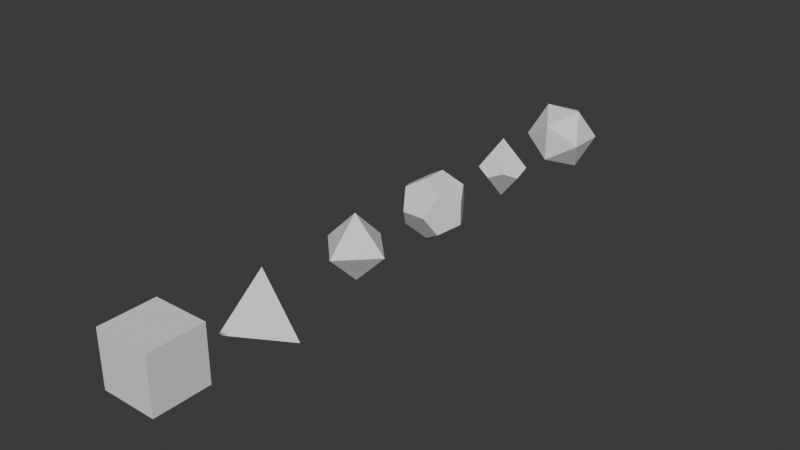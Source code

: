 # Source: dice.blend  (saved by Blender 4.3.34; exported with 4.5.12 LTS)
import bpy
from mathutils import Matrix  # noqa: F401  (used for matrix-valued properties, if any)

bpy.ops.wm.read_factory_settings(use_empty=True)
scene = bpy.context.scene
scene.name = 'Scene'

# ---- collections
col_collection = bpy.data.collections.new('Collection'); scene.collection.children.link(col_collection)

# ---- world
world_world = bpy.data.worlds.new('World'); scene.world = world_world
world_world.use_nodes = True; world_world.node_tree.nodes.clear()
_N = world_world.node_tree.nodes; _L = world_world.node_tree.links
n0 = _N.new('ShaderNodeOutputWorld'); n0.name = 'World Output'; n0.location = (300, 300)
n1 = _N.new('ShaderNodeBackground'); n1.name = 'Background'; n1.location = (10, 300)
n1.inputs[0].default_value = (0.05088, 0.05088, 0.05088, 1.0)
_L.new(n1.outputs[0], n0.inputs[0])
n0.is_active_output = True
world_world.color = (0.05088, 0.05088, 0.05088)
world_world.sun_shadow_jitter_overblur = 0.0

# ---- meshes
me_d6 = bpy.data.meshes.new('D6')
me_d6.from_pydata([(0.1, 0.1, 0.1), (0.1, 0.1, -0.1), (0.1, -0.1, 0.1), (0.1, -0.1, -0.1), (-0.1, 0.1, 0.1), (-0.1, 0.1, -0.1), (-0.1, -0.1, 0.1), (-0.1, -0.1, -0.1)], [], [(0, 4, 6, 2), (3, 2, 6, 7), (7, 6, 4, 5), (5, 1, 3, 7), (1, 0, 2, 3), (5, 4, 0, 1)])
_uv = me_d6.uv_layers.new(name='UVMap')
_uv.uv.foreach_set('vector', [0.625, 0.5, 0.875, 0.5, 0.875, 0.75, 0.625, 0.75, 0.375, 0.75, 0.625, 0.75, 0.625, 1.0, 0.375, 1.0, 0.375, 0.0, 0.625, 0.0, 0.625, 0.25, 0.375, 0.25, 0.125, 0.5, 0.375, 0.5, 0.375, 0.75, 0.125, 0.75, 0.375, 0.5, 0.625, 0.5, 0.625, 0.75, 0.375, 0.75, 0.375, 0.25, 0.625, 0.25, 0.625, 0.5, 0.375, 0.5])
me_d6.materials.append(None)
me_d6.use_mirror_vertex_groups = False
me_d6.update()
me_d4 = bpy.data.meshes.new('D4')
me_d4.from_pydata([(8.941e-09, 0.0, 0.15), (0.1414, 0.0, -0.05), (-0.07071, 0.1225, -0.05), (-0.07071, -0.1225, -0.05)], [], [(0, 1, 2), (0, 2, 3), (0, 3, 1), (1, 3, 2)])
me_d4.update()
me_d12 = bpy.data.meshes.new('D12')
me_d12.from_pydata([(0.06928, 0.06928, 0.06928), (0.06928, 0.06928, -0.06928), (0.06928, -0.06928, 0.06928), (0.06928, -0.06928, -0.06928), (-0.06928, 0.06928, 0.06928), (-0.06928, 0.06928, -0.06928), (-0.06928, -0.06928, 0.06928), (-0.06928, -0.06928, -0.06928), (0.04282, 0.1121, 3.576e-09), (-0.04282, 0.1121, 3.576e-09), (0.04282, -0.1121, 3.576e-09), (-0.04282, -0.1121, 3.576e-09), (0.1121, -1.788e-09, 0.04282), (0.1121, -1.788e-09, -0.04282), (-0.1121, -1.788e-09, 0.04282), (-0.1121, -1.788e-09, -0.04282), (0.0, 0.04282, 0.1121), (0.0, -0.04282, 0.1121), (0.0, 0.04282, -0.1121), (0.0, -0.04282, -0.1121)], [], [(0, 8, 9, 4, 16), (0, 12, 13, 1, 8), (0, 16, 17, 2, 12), (8, 1, 18, 5, 9), (12, 2, 10, 3, 13), (16, 4, 14, 6, 17), (9, 5, 15, 14, 4), (6, 11, 10, 2, 17), (3, 19, 18, 1, 13), (7, 15, 5, 18, 19), (7, 11, 6, 14, 15), (7, 19, 3, 10, 11)])
me_d12.update()
me_d10 = bpy.data.meshes.new('D10')
me_d10.from_pydata([(0.0, 9.835e-09, -0.1125), (0.0, 0.0, 0.1125), (0.05257, -0.07236, 0.01188), (0.08507, -0.02764, -0.01188), (0.0, -0.08944, -0.01188), (0.08507, 0.02764, 0.01188), (0.05257, 0.07236, -0.01188), (0.0, 0.08944, 0.01188), (-0.05257, 0.07236, -0.01188), (-0.08507, 0.02764, 0.01188), (-0.08507, -0.02764, -0.01188), (-0.05257, -0.07236, 0.01188)], [], [(4, 0, 3, 2), (6, 5, 3, 0), (6, 0, 8, 7), (8, 0, 10, 9), (0, 4, 11, 10), (1, 5, 6, 7), (5, 1, 2, 3), (2, 1, 11, 4), (9, 10, 11, 1), (7, 8, 9, 1)])
_uv = me_d10.uv_layers.new(name='UVMap')
_uv.uv.foreach_set('vector', [0.25, 0.3573, 0.25, 0.25, 0.3521, 0.2832, 0.3131, 0.3368, 0.3131, 0.1632, 0.3521, 0.2168, 0.3521, 0.2832, 0.25, 0.25, 0.3131, 0.1632, 0.25, 0.25, 0.1869, 0.1632, 0.25, 0.1427, 0.1869, 0.1632, 0.25, 0.25, 0.1479, 0.2832, 0.1479, 0.2168, 0.25, 0.25, 0.25, 0.3573, 0.1869, 0.3368, 0.1479, 0.2832, 0.25, 0.25, 0.3521, 0.2832, 0.3131, 0.3368, 0.25, 0.3573, 0.3521, 0.2832, 0.25, 0.25, 0.3131, 0.1632, 0.3521, 0.2168, 0.3131, 0.1632, 0.25, 0.25, 0.1869, 0.1632, 0.25, 0.1427, 0.1479, 0.2832, 0.1479, 0.2168, 0.1869, 0.1632, 0.25, 0.25, 0.25, 0.3573, 0.1869, 0.3368, 0.1479, 0.2832, 0.25, 0.25])
me_d10.update()
me_d8 = bpy.data.meshes.new('D8')
me_d8.from_pydata([(0.12, 0.0, 0.0), (-0.12, 0.0, 0.0), (0.0, 0.12, 0.0), (0.0, -0.12, 0.0), (0.0, 0.0, 0.12), (0.0, 0.0, -0.12)], [], [(4, 0, 2), (4, 2, 1), (4, 1, 3), (4, 3, 0), (5, 2, 0), (5, 1, 2), (5, 3, 1), (5, 0, 3)])
me_d8.update()
me_d20 = bpy.data.meshes.new('D20')
me_d20.from_pydata([(0.1107, 0.0684, 3.576e-09), (-0.1107, 0.0684, 3.576e-09), (0.1107, -0.0684, 3.576e-09), (-0.1107, -0.0684, 3.576e-09), (0.0684, 3.576e-09, 0.1107), (0.0684, 3.576e-09, -0.1107), (-0.0684, 3.576e-09, 0.1107), (-0.0684, 3.576e-09, -0.1107), (-3.576e-09, 0.1107, 0.0684), (-3.576e-09, -0.1107, 0.0684), (-3.576e-09, 0.1107, -0.0684), (-3.576e-09, -0.1107, -0.0684)], [], [(0, 8, 4), (0, 5, 10), (2, 4, 9), (2, 11, 5), (1, 6, 8), (1, 10, 7), (3, 9, 6), (3, 7, 11), (0, 10, 8), (1, 8, 10), (2, 9, 11), (3, 11, 9), (4, 2, 0), (5, 0, 2), (6, 1, 3), (7, 3, 1), (8, 6, 4), (9, 4, 6), (10, 5, 7), (11, 7, 5)])
me_d20.update()

# ---- objects
ob_d6 = bpy.data.objects.new('D6', me_d6)
ob_d4 = bpy.data.objects.new('D4', me_d4)
ob_d12 = bpy.data.objects.new('D12', me_d12)
ob_d10 = bpy.data.objects.new('D10', me_d10)
ob_d8 = bpy.data.objects.new('D8', me_d8)
ob_d20 = bpy.data.objects.new('D20', me_d20)

# ---- transforms, parenting, visibility, modifiers, constraints
ob_d6.location = (0.0, 0.0, 0.1)
ob_d6.lock_rotations_4d = False
ob_d6.empty_display_type = 'ARROWS'
ob_d6.lineart.crease_threshold = 0.0
ob_d4.location = (0.0, 0.4, 0.05)
ob_d12.location = (0.0, 1.2, 0.1)
ob_d10.location = (0.0, 1.6, 0.1)
ob_d8.location = (0.0, 0.8, 0.1)
ob_d20.location = (0.0, 2.0, 0.1)

# ---- collection membership
col_collection.objects.link(ob_d6)
col_collection.objects.link(ob_d4)
col_collection.objects.link(ob_d12)
col_collection.objects.link(ob_d10)
col_collection.objects.link(ob_d8)
col_collection.objects.link(ob_d20)

# ---- scene / render settings (as saved in the file)
scene.frame_start = 1; scene.frame_end = 250; scene.frame_set(23)
scene.render.engine = 'BLENDER_EEVEE_NEXT'
bpy.context.view_layer.update()

# ---- added for rendering (the .blend has no active camera and no usable light): camera, sun
cam_auto = bpy.data.cameras.new('AutoCamera')
cam_auto.lens = 50.0
cam_auto.sensor_width = 36.0
cam_auto.clip_end = 1000.0
ob_auto_camera = bpy.data.objects.new('AutoCamera', cam_auto)
scene.collection.objects.link(ob_auto_camera)
ob_auto_camera.location = (2.08227, -1.48054, 1.75725)
ob_auto_camera.rotation_euler = (1.09748, -7.21219e-08, 0.694738)
scene.camera = ob_auto_camera
light_auto_sun = bpy.data.lights.new('AutoSun', 'SUN')
light_auto_sun.energy = 3.0
light_auto_sun.angle = 0.0523599
ob_auto_sun = bpy.data.objects.new('AutoSun', light_auto_sun)
scene.collection.objects.link(ob_auto_sun)
ob_auto_sun.rotation_euler = (0.872665, 0.174533, 0.523599)
bpy.context.view_layer.update()
